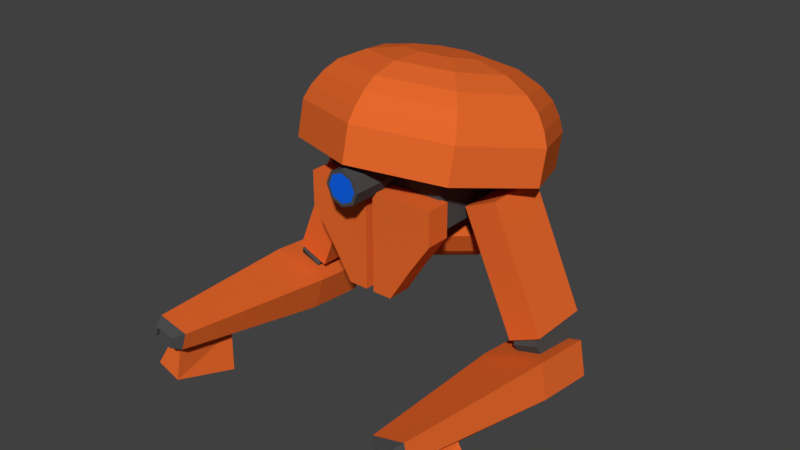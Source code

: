 # Source: Flyer.blend  (saved by Blender 2.77.0; exported with 4.5.12 LTS)
import bpy
from mathutils import Matrix  # noqa: F401  (used for matrix-valued properties, if any)

bpy.ops.wm.read_factory_settings(use_empty=True)
scene = bpy.context.scene
scene.name = 'Scene'

# ---- collections
col_collection_1 = bpy.data.collections.new('Collection 1'); scene.collection.children.link(col_collection_1)

# ---- materials (node trees are filled in below, after node groups)
mat_flyerblack = bpy.data.materials.new('Flyerblack')
mat_flyerblack.alpha_threshold = 0.0
mat_flyerblack.use_transparent_shadow = False
mat_flyerblack.diffuse_color = (0.07324, 0.07324, 0.07324, 1.0)
mat_flyerblack.roughness = 0.5
mat_flyerblack.line_color = (0.0, 0.0, 0.0, 1.0)
mat_flyerblue = bpy.data.materials.new('Flyerblue')
mat_flyerblue.alpha_threshold = 0.0
mat_flyerblue.use_transparent_shadow = False
mat_flyerblue.diffuse_color = (0.005988, 0.1229, 0.8, 1.0)
mat_flyerblue.roughness = 0.5
mat_flyerorange = bpy.data.materials.new('FLyerorange')
mat_flyerorange.alpha_threshold = 0.0
mat_flyerorange.use_transparent_shadow = False
mat_flyerorange.diffuse_color = (0.7874, 0.1391, 0.02587, 1.0)
mat_flyerorange.roughness = 0.5

# ---- material node trees

# ---- world
world_world = bpy.data.worlds.new('World'); scene.world = world_world
world_world.color = (0.05088, 0.05088, 0.05088)
world_world.use_sun_shadow = False
world_world.sun_shadow_jitter_overblur = 0.0
world_world.cycles.sampling_method = 'MANUAL'

# ---- meshes
me_cylinder_004 = bpy.data.meshes.new('Cylinder.004')
me_cylinder_004.from_pydata([(0.0, 0.0, -0.3197), (0.0, 0.1046, -0.3197), (0.0, 0.1046, 0.3197), (0.07397, 0.07397, -0.3197), (0.07397, 0.07397, 0.3197), (0.1046, -4.572e-09, -0.3197), (0.1046, -4.572e-09, 0.3197), (0.07397, -0.07397, -0.3197), (0.07397, -0.07397, 0.3197), (-9.145e-09, -0.1046, -0.3197), (-9.145e-09, -0.1046, 0.3197), (-0.07397, -0.07397, -0.3197), (-0.07397, -0.07397, 0.3197), (-0.1046, 1.247e-09, -0.3197), (-0.1046, 1.247e-09, 0.3197), (-0.07397, 0.07397, -0.3197), (-0.07397, 0.07397, 0.3197), (-1.296e-10, 0.08503, 0.3197), (-1.296e-10, 1.296e-10, 0.3197), (0.06013, 0.06013, 0.3197), (0.08503, -3.587e-09, 0.3197), (0.06013, -0.06013, 0.3197), (-7.563e-09, -0.08503, 0.3197), (-0.06013, -0.06013, 0.3197), (-0.08503, 1.144e-09, 0.3197), (-0.06013, 0.06013, 0.3197)], [], [(0, 1, 3), (12, 10, 22, 23), (1, 2, 4, 3), (0, 3, 5), (2, 16, 25, 17), (3, 4, 6, 5), (0, 5, 7), (10, 8, 21, 22), (5, 6, 8, 7), (0, 7, 9), (16, 14, 24, 25), (7, 8, 10, 9), (0, 9, 11), (8, 6, 20, 21), (9, 10, 12, 11), (0, 11, 13), (4, 2, 17, 19), (11, 12, 14, 13), (0, 13, 15), (14, 12, 23, 24), (13, 14, 16, 15), (0, 15, 1), (6, 4, 19, 20), (15, 16, 2, 1), (18, 19, 17), (18, 20, 19), (18, 21, 20), (18, 22, 21), (18, 23, 22), (18, 24, 23), (18, 25, 24), (18, 17, 25)])
me_cylinder_004.polygons.foreach_set('material_index', [0, 0, 0, 0, 0, 0, 0, 0, 0, 0, 0, 0, 0, 0, 0, 0, 0, 0, 0, 0, 0, 0, 0, 0, 1, 1, 1, 1, 1, 1, 1, 1])
me_cylinder_004.materials.append(mat_flyerblack)
me_cylinder_004.materials.append(mat_flyerblue)
me_cylinder_004.use_remesh_preserve_volume = False
me_cylinder_004.use_remesh_preserve_attributes = False
me_cylinder_004.use_mirror_vertex_groups = False
me_cylinder_004.update()
me_cube_007 = bpy.data.meshes.new('Cube.007')
me_cube_007.from_pydata([(-0.1851, -0.1851, -0.1008), (-0.1851, -0.1851, 0.1008), (-0.1851, 0.1851, -0.1008), (-0.1851, 0.1851, 0.1008), (0.1851, -0.1851, -0.1008), (0.1851, -0.1851, 0.1008), (0.1851, 0.1851, -0.1008), (0.1851, 0.1851, 0.1008), (0.5764, 0.1851, 0.1008), (0.5764, 0.1851, -0.1008), (0.5764, -0.1851, 0.1008), (0.5764, -0.1851, -0.1008)], [], [(1, 3, 2, 0), (3, 7, 6, 2), (4, 6, 9, 11), (5, 1, 0, 4), (0, 2, 6, 4), (5, 7, 3, 1), (8, 10, 11, 9), (7, 5, 10, 8), (6, 7, 8, 9), (5, 4, 11, 10)])
me_cube_007.materials.append(mat_flyerorange)
me_cube_007.use_remesh_preserve_volume = False
me_cube_007.use_remesh_preserve_attributes = False
me_cube_007.use_mirror_vertex_groups = False
me_cube_007.update()
me_cube_006 = bpy.data.meshes.new('Cube.006')
me_cube_006.from_pydata([(-0.1851, -0.1851, -0.1008), (-0.1851, -0.1851, 0.1008), (-0.1851, 0.1851, -0.1008), (-0.1851, 0.1851, 0.1008), (0.1851, -0.1851, -0.1008), (0.1851, -0.1851, 0.1008), (0.1851, 0.1851, -0.1008), (0.1851, 0.1851, 0.1008), (1.182, 0.0976, 0.05311), (1.182, 0.0976, -0.05311), (1.182, -0.0976, 0.05311), (1.182, -0.0976, -0.05311), (0.7719, 0.06873, 0.1159), (0.7719, -0.06487, 0.1159), (1.132, 0.03715, 0.09874), (1.132, -0.03328, 0.09874), (0.783, 0.14, 0.2963), (0.7795, -0.1507, 0.3369), (1.142, 0.08583, 0.2849), (1.14, -0.06738, 0.3063), (1.242, 0.06186, 0.04027), (1.242, 0.06186, -0.02658), (1.242, -0.06099, 0.04027), (1.242, -0.06099, -0.02658), (1.242, 0.05112, 0.03443), (1.242, 0.05112, -0.02074), (1.242, -0.05025, 0.03443), (1.242, -0.05025, -0.02074), (1.22, 0.05096, 0.03192), (1.22, 0.05096, -0.02324), (1.22, -0.05041, 0.03192), (1.22, -0.05041, -0.02324)], [], [(1, 3, 2, 0), (3, 7, 6, 2), (4, 6, 9, 11), (5, 1, 0, 4), (0, 2, 6, 4), (5, 7, 3, 1), (8, 10, 22, 20), (10, 8, 14, 15), (6, 7, 8, 9), (5, 4, 11, 10), (13, 15, 19, 17), (7, 5, 13, 12), (5, 10, 15, 13), (8, 7, 12, 14), (16, 17, 19, 18), (12, 13, 17, 16), (14, 12, 16, 18), (15, 14, 18, 19), (22, 23, 27, 26), (10, 11, 23, 22), (9, 8, 20, 21), (11, 9, 21, 23), (26, 27, 31, 30), (21, 20, 24, 25), (23, 21, 25, 27), (20, 22, 26, 24), (28, 30, 31, 29), (25, 24, 28, 29), (27, 25, 29, 31), (24, 26, 30, 28)])
me_cube_006.polygons.foreach_set('material_index', [0, 0, 0, 0, 0, 0, 1, 0, 0, 0, 0, 0, 0, 0, 0, 0, 0, 0, 1, 1, 1, 1, 1, 1, 1, 1, 1, 1, 1, 1])
me_cube_006.materials.append(mat_flyerorange)
me_cube_006.materials.append(mat_flyerblack)
me_cube_006.use_remesh_preserve_volume = False
me_cube_006.use_remesh_preserve_attributes = False
me_cube_006.use_mirror_vertex_groups = False
me_cube_006.update()
me_cylinder_003 = bpy.data.meshes.new('Cylinder.003')
me_cylinder_003.from_pydata([(0.0, 0.0, -0.0731), (0.0, 0.0, 0.0731), (0.0, 0.1787, -0.0731), (0.0, 0.1787, 0.0731), (0.1264, 0.1264, -0.0731), (0.1264, 0.1264, 0.0731), (0.1787, -7.813e-09, -0.0731), (0.1787, -7.813e-09, 0.0731), (0.1264, -0.1264, -0.0731), (0.1264, -0.1264, 0.0731), (-1.563e-08, -0.1787, -0.0731), (-1.563e-08, -0.1787, 0.0731), (-0.1264, -0.1264, -0.0731), (-0.1264, -0.1264, 0.0731), (-0.1787, 2.131e-09, -0.0731), (-0.1787, 2.131e-09, 0.0731), (-0.1264, 0.1264, -0.0731), (-0.1264, 0.1264, 0.0731)], [], [(0, 2, 4), (1, 5, 3), (2, 3, 5, 4), (0, 4, 6), (1, 7, 5), (4, 5, 7, 6), (0, 6, 8), (1, 9, 7), (6, 7, 9, 8), (0, 8, 10), (1, 11, 9), (8, 9, 11, 10), (0, 10, 12), (1, 13, 11), (10, 11, 13, 12), (0, 12, 14), (1, 15, 13), (12, 13, 15, 14), (0, 14, 16), (1, 17, 15), (14, 15, 17, 16), (0, 16, 2), (1, 3, 17), (16, 17, 3, 2)])
me_cylinder_003.materials.append(mat_flyerblack)
me_cylinder_003.use_remesh_preserve_volume = False
me_cylinder_003.use_remesh_preserve_attributes = False
me_cylinder_003.use_mirror_vertex_groups = False
me_cylinder_003.update()
me_cylinder_002 = bpy.data.meshes.new('Cylinder.002')
me_cylinder_002.from_pydata([(0.0, 0.0, -0.0731), (0.0, 0.0, 0.0731), (0.0, 0.1787, -0.0731), (0.0, 0.1787, 0.0731), (0.1264, 0.1264, -0.0731), (0.1264, 0.1264, 0.0731), (0.1787, -7.813e-09, -0.0731), (0.1787, -7.813e-09, 0.0731), (0.1264, -0.1264, -0.0731), (0.1264, -0.1264, 0.0731), (-1.563e-08, -0.1787, -0.0731), (-1.563e-08, -0.1787, 0.0731), (-0.1264, -0.1264, -0.0731), (-0.1264, -0.1264, 0.0731), (-0.1787, 2.131e-09, -0.0731), (-0.1787, 2.131e-09, 0.0731), (-0.1264, 0.1264, -0.0731), (-0.1264, 0.1264, 0.0731)], [], [(0, 2, 4), (1, 5, 3), (2, 3, 5, 4), (0, 4, 6), (1, 7, 5), (4, 5, 7, 6), (0, 6, 8), (1, 9, 7), (6, 7, 9, 8), (0, 8, 10), (1, 11, 9), (8, 9, 11, 10), (0, 10, 12), (1, 13, 11), (10, 11, 13, 12), (0, 12, 14), (1, 15, 13), (12, 13, 15, 14), (0, 14, 16), (1, 17, 15), (14, 15, 17, 16), (0, 16, 2), (1, 3, 17), (16, 17, 3, 2)])
me_cylinder_002.materials.append(mat_flyerblack)
me_cylinder_002.use_remesh_preserve_volume = False
me_cylinder_002.use_remesh_preserve_attributes = False
me_cylinder_002.use_mirror_vertex_groups = False
me_cylinder_002.update()
me_cube_005 = bpy.data.meshes.new('Cube.005')
me_cube_005.from_pydata([(-0.1851, -0.1851, -0.1008), (-0.1851, -0.1851, 0.1008), (-0.1851, 0.1851, -0.1008), (-0.1851, 0.1851, 0.1008), (0.1851, -0.1851, -0.1008), (0.1851, -0.1851, 0.1008), (0.1851, 0.1851, -0.1008), (0.1851, 0.1851, 0.1008), (1.182, 0.0976, 0.05311), (1.182, 0.0976, -0.05311), (1.182, -0.0976, 0.05311), (1.182, -0.0976, -0.05311), (0.7719, 0.06873, 0.1159), (0.7719, -0.06487, 0.1159), (1.132, 0.03715, 0.09874), (1.132, -0.03328, 0.09874), (0.783, 0.14, 0.2963), (0.7795, -0.1507, 0.3369), (1.142, 0.08583, 0.2849), (1.14, -0.06738, 0.3063), (1.224, 0.06974, 0.03795), (1.224, 0.06974, -0.03795), (1.224, -0.06974, 0.03796), (1.224, -0.06974, -0.03795), (1.224, 0.0528, 0.02874), (1.224, 0.0528, -0.02874), (1.224, -0.0528, 0.02874), (1.224, -0.0528, -0.02874), (1.196, 0.0528, 0.02874), (1.196, 0.0528, -0.02874), (1.196, -0.0528, 0.02874), (1.196, -0.0528, -0.02874)], [], [(1, 3, 2, 0), (3, 7, 6, 2), (4, 6, 9, 11), (5, 1, 0, 4), (0, 2, 6, 4), (5, 7, 3, 1), (10, 11, 23, 22), (10, 8, 14, 15), (6, 7, 8, 9), (5, 4, 11, 10), (13, 15, 19, 17), (7, 5, 13, 12), (5, 10, 15, 13), (8, 7, 12, 14), (16, 17, 19, 18), (12, 13, 17, 16), (14, 12, 16, 18), (15, 14, 18, 19), (22, 23, 27, 26), (9, 8, 20, 21), (11, 9, 21, 23), (8, 10, 22, 20), (27, 25, 29, 31), (21, 20, 24, 25), (23, 21, 25, 27), (20, 22, 26, 24), (28, 30, 31, 29), (24, 26, 30, 28), (26, 27, 31, 30), (25, 24, 28, 29)])
me_cube_005.polygons.foreach_set('material_index', [0, 0, 0, 0, 0, 0, 1, 0, 0, 0, 0, 0, 0, 0, 0, 0, 0, 0, 1, 1, 1, 1, 1, 1, 1, 1, 1, 1, 1, 1])
me_cube_005.materials.append(mat_flyerorange)
me_cube_005.materials.append(mat_flyerblack)
me_cube_005.use_remesh_preserve_volume = False
me_cube_005.use_remesh_preserve_attributes = False
me_cube_005.use_mirror_vertex_groups = False
me_cube_005.update()
me_cube_004 = bpy.data.meshes.new('Cube.004')
me_cube_004.from_pydata([(-0.1851, -0.1851, -0.1008), (-0.1851, -0.1851, 0.1008), (-0.1851, 0.1851, -0.1008), (-0.1851, 0.1851, 0.1008), (0.1851, -0.1851, -0.1008), (0.1851, -0.1851, 0.1008), (0.1851, 0.1851, -0.1008), (0.1851, 0.1851, 0.1008), (0.5764, 0.1851, 0.1008), (0.5764, 0.1851, -0.1008), (0.5764, -0.1851, 0.1008), (0.5764, -0.1851, -0.1008)], [], [(1, 3, 2, 0), (3, 7, 6, 2), (4, 6, 9, 11), (5, 1, 0, 4), (0, 2, 6, 4), (5, 7, 3, 1), (8, 10, 11, 9), (7, 5, 10, 8), (6, 7, 8, 9), (5, 4, 11, 10)])
me_cube_004.materials.append(mat_flyerorange)
me_cube_004.use_remesh_preserve_volume = False
me_cube_004.use_remesh_preserve_attributes = False
me_cube_004.use_mirror_vertex_groups = False
me_cube_004.update()
me_cylinder_001 = bpy.data.meshes.new('Cylinder.001')
me_cylinder_001.from_pydata([(0.0, 0.0, 0.01562), (0.0, 0.4625, 0.01562), (0.0, 0.4625, 0.1505), (0.327, 0.327, 0.01562), (0.327, 0.327, 0.1505), (0.4625, -2.022e-08, 0.01562), (0.4625, -2.022e-08, 0.1505), (0.327, -0.327, 0.01562), (0.327, -0.327, 0.1505), (-4.043e-08, -0.4625, 0.01562), (-4.043e-08, -0.4625, 0.1505), (-0.327, -0.327, 0.01562), (-0.327, -0.327, 0.1505), (-0.4625, 5.515e-09, 0.01562), (-0.4625, 5.515e-09, 0.1505), (-0.327, 0.327, 0.01562), (-0.327, 0.327, 0.1505), (8.138e-11, 0.4417, 0.2021), (-0.004682, 0.3581, 0.3017), (0.3123, 0.3123, 0.2021), (0.4417, -1.906e-08, 0.2021), (0.3123, -0.3123, 0.2021), (-3.853e-08, -0.4417, 0.2021), (-0.3123, -0.3123, 0.2021), (-0.4417, 5.514e-09, 0.2021), (-0.3123, 0.3123, 0.2021), (-1.631e-09, 0.4065, 0.256), (-0.004682, 0.2653, 0.3484), (0.2875, 0.2875, 0.256), (0.4065, -1.754e-08, 0.256), (0.2875, -0.2875, 0.256), (-3.717e-08, -0.4065, 0.256), (-0.2875, -0.2875, 0.256), (-0.4065, 5.076e-09, 0.256), (-0.2875, 0.2875, 0.256), (0.2487, 0.2531, 0.3017), (0.3537, -0.0002693, 0.3017), (0.2487, -0.2537, 0.3017), (-0.004682, -0.3586, 0.3017), (-0.2581, -0.2537, 0.3017), (-0.3631, -0.0002693, 0.3017), (-0.2581, 0.2531, 0.3017), (0.1831, 0.1875, 0.3484), (0.2609, -0.0002693, 0.3484), (0.1831, -0.1881, 0.3484), (-0.004682, -0.2659, 0.3484), (-0.1925, -0.1881, 0.3484), (-0.2703, -0.0002693, 0.3484), (-0.1925, 0.1875, 0.3484), (-0.004682, 0.1352, 0.3757), (-0.004682, -0.0002693, 0.3757), (0.09108, 0.09549, 0.3757), (0.1307, -0.0002693, 0.3757), (0.09108, -0.09603, 0.3757), (-0.004682, -0.1357, 0.3757), (-0.1004, -0.09603, 0.3757), (-0.1401, -0.0002693, 0.3757), (-0.1004, 0.09549, 0.3757)], [], [(0, 1, 3), (6, 4, 19, 20), (1, 2, 4, 3), (0, 3, 5), (12, 10, 22, 23), (3, 4, 6, 5), (0, 5, 7), (2, 16, 25, 17), (5, 6, 8, 7), (0, 7, 9), (10, 8, 21, 22), (7, 8, 10, 9), (0, 9, 11), (16, 14, 24, 25), (9, 10, 12, 11), (0, 11, 13), (8, 6, 20, 21), (11, 12, 14, 13), (0, 13, 15), (4, 2, 17, 19), (13, 14, 16, 15), (0, 15, 1), (14, 12, 23, 24), (15, 16, 2, 1), (23, 22, 31, 32), (24, 23, 32, 33), (25, 24, 33, 34), (19, 17, 26, 28), (20, 19, 28, 29), (17, 25, 34, 26), (21, 20, 29, 30), (22, 21, 30, 31), (28, 26, 18, 35), (29, 28, 35, 36), (26, 34, 41, 18), (30, 29, 36, 37), (31, 30, 37, 38), (32, 31, 38, 39), (33, 32, 39, 40), (34, 33, 40, 41), (35, 18, 27, 42), (36, 35, 42, 43), (18, 41, 48, 27), (37, 36, 43, 44), (38, 37, 44, 45), (39, 38, 45, 46), (40, 39, 46, 47), (41, 40, 47, 48), (42, 27, 49, 51), (43, 42, 51, 52), (27, 48, 57, 49), (44, 43, 52, 53), (45, 44, 53, 54), (46, 45, 54, 55), (47, 46, 55, 56), (48, 47, 56, 57), (50, 51, 49), (50, 52, 51), (50, 53, 52), (50, 54, 53), (50, 55, 54), (50, 56, 55), (50, 57, 56), (50, 49, 57)])
me_cylinder_001.materials.append(mat_flyerorange)
me_cylinder_001.use_remesh_preserve_volume = False
me_cylinder_001.use_remesh_preserve_attributes = False
me_cylinder_001.use_mirror_vertex_groups = False
me_cylinder_001.update()
me_cube_003 = bpy.data.meshes.new('Cube.003')
me_cube_003.from_pydata([(-0.1187, -0.07419, -0.2021), (-0.2552, -0.07419, 0.2021), (-0.1187, 0.07419, -0.2021), (-0.2552, 0.07419, 0.2021), (0.1187, -0.07419, -0.3935), (0.1187, -0.07419, 0.2021), (0.1187, 0.07419, -0.3935), (0.1187, 0.07419, 0.2021), (-0.2552, -0.07419, 0.0), (-0.2552, 0.07419, 0.0), (0.1187, 0.07419, 0.0), (0.1187, -0.07419, 0.0), (0.0, 0.07419, 0.2021), (0.0, 0.07419, -0.3935), (0.0, -0.07419, 0.2021), (0.0, -0.07419, -0.3935), (0.0, -0.07419, 0.0), (0.0, 0.07419, 0.0)], [], [(8, 9, 2, 0), (17, 10, 6, 13), (10, 11, 4, 6), (16, 8, 0, 15), (15, 13, 6, 4), (14, 12, 3, 1), (14, 1, 8, 16), (7, 5, 11, 10), (12, 7, 10, 17), (1, 3, 9, 8), (3, 12, 17, 9), (5, 14, 16, 11), (5, 7, 12, 14), (0, 2, 13, 15), (11, 16, 15, 4), (9, 17, 13, 2)])
me_cube_003.materials.append(mat_flyerorange)
me_cube_003.use_remesh_preserve_volume = False
me_cube_003.use_remesh_preserve_attributes = False
me_cube_003.use_mirror_vertex_groups = False
me_cube_003.update()
me_cube_002 = bpy.data.meshes.new('Cube.002')
me_cube_002.from_pydata([(-0.1187, -0.07419, -0.2021), (-0.2552, -0.07419, 0.2021), (-0.1187, 0.07419, -0.2021), (-0.2552, 0.07419, 0.2021), (0.1187, -0.07419, -0.3935), (0.1187, -0.07419, 0.2021), (0.1187, 0.07419, -0.3935), (0.1187, 0.07419, 0.2021), (-0.2552, -0.07419, 0.0), (-0.2552, 0.07419, 0.0), (0.1187, 0.07419, 0.0), (0.1187, -0.07419, 0.0), (0.0, 0.07419, 0.2021), (0.0, 0.07419, -0.3935), (0.0, -0.07419, 0.2021), (0.0, -0.07419, -0.3935), (0.0, -0.07419, 0.0), (0.0, 0.07419, 0.0)], [], [(8, 9, 2, 0), (17, 10, 6, 13), (10, 11, 4, 6), (16, 8, 0, 15), (15, 13, 6, 4), (14, 12, 3, 1), (14, 1, 8, 16), (7, 5, 11, 10), (12, 7, 10, 17), (1, 3, 9, 8), (3, 12, 17, 9), (5, 14, 16, 11), (5, 7, 12, 14), (0, 2, 13, 15), (11, 16, 15, 4), (9, 17, 13, 2)])
me_cube_002.materials.append(mat_flyerorange)
me_cube_002.use_remesh_preserve_volume = False
me_cube_002.use_remesh_preserve_attributes = False
me_cube_002.use_mirror_vertex_groups = False
me_cube_002.update()
me_cube_001 = bpy.data.meshes.new('Cube.001')
me_cube_001.from_pydata([(-0.3714, -0.3714, -0.2021), (-0.3714, -0.3714, 0.2021), (-0.3714, 0.3714, -0.2021), (-0.3714, 0.3714, 0.2021), (0.3714, -0.3714, -0.2021), (0.3714, -0.3714, 0.2021), (0.3714, 0.3714, -0.2021), (0.3714, 0.3714, 0.2021)], [], [(1, 3, 2, 0), (3, 7, 6, 2), (7, 5, 4, 6), (5, 1, 0, 4), (0, 2, 6, 4), (5, 7, 3, 1)])
me_cube_001.materials.append(mat_flyerblack)
me_cube_001.use_remesh_preserve_volume = False
me_cube_001.use_remesh_preserve_attributes = False
me_cube_001.use_mirror_vertex_groups = False
me_cube_001.update()
me_cylinder = bpy.data.meshes.new('Cylinder')
me_cylinder.from_pydata([(0.0, 0.0, 0.02421), (0.0, 0.717, 0.02421), (0.0, 0.717, 0.2333), (0.507, 0.507, 0.02421), (0.507, 0.507, 0.2333), (0.717, -3.134e-08, 0.02421), (0.717, -3.134e-08, 0.2333), (0.507, -0.507, 0.02421), (0.507, -0.507, 0.2333), (-6.269e-08, -0.717, 0.02421), (-6.269e-08, -0.717, 0.2333), (-0.507, -0.507, 0.02421), (-0.507, -0.507, 0.2333), (-0.717, 8.551e-09, 0.02421), (-0.717, 8.551e-09, 0.2333), (-0.507, 0.507, 0.02421), (-0.507, 0.507, 0.2333), (1.262e-10, 0.6847, 0.3133), (-0.007258, 0.5552, 0.4677), (0.4842, 0.4842, 0.3133), (0.6847, -2.955e-08, 0.3133), (0.4842, -0.4842, 0.3133), (-5.973e-08, -0.6847, 0.3133), (-0.4842, -0.4842, 0.3133), (-0.6847, 8.549e-09, 0.3133), (-0.4842, 0.4842, 0.3133), (-2.529e-09, 0.6302, 0.3969), (-0.007258, 0.4114, 0.5401), (0.4457, 0.4457, 0.3969), (0.6302, -2.72e-08, 0.3969), (0.4457, -0.4457, 0.3969), (-5.763e-08, -0.6302, 0.3969), (-0.4457, -0.4457, 0.3969), (-0.6302, 7.869e-09, 0.3969), (-0.4457, 0.4457, 0.3969), (0.3856, 0.3925, 0.4677), (0.5484, -0.0004175, 0.4677), (0.3856, -0.3933, 0.4677), (-0.007258, -0.556, 0.4677), (-0.4001, -0.3933, 0.4677), (-0.5629, -0.0004175, 0.4677), (-0.4001, 0.3925, 0.4677), (0.2839, 0.2908, 0.5401), (0.4045, -0.0004175, 0.5401), (0.2839, -0.2916, 0.5401), (-0.007258, -0.4122, 0.5401), (-0.2984, -0.2916, 0.5401), (-0.419, -0.0004175, 0.5401), (-0.2984, 0.2908, 0.5401), (-0.007258, 0.2095, 0.5824), (-0.007258, -0.0004175, 0.5824), (0.1412, 0.148, 0.5824), (0.2027, -0.0004175, 0.5824), (0.1412, -0.1489, 0.5824), (-0.007258, -0.2104, 0.5824), (-0.1557, -0.1489, 0.5824), (-0.2172, -0.0004175, 0.5824), (-0.1557, 0.148, 0.5824)], [], [(0, 1, 3), (6, 4, 19, 20), (1, 2, 4, 3), (0, 3, 5), (12, 10, 22, 23), (3, 4, 6, 5), (0, 5, 7), (2, 16, 25, 17), (5, 6, 8, 7), (0, 7, 9), (10, 8, 21, 22), (7, 8, 10, 9), (0, 9, 11), (16, 14, 24, 25), (9, 10, 12, 11), (0, 11, 13), (8, 6, 20, 21), (11, 12, 14, 13), (0, 13, 15), (4, 2, 17, 19), (13, 14, 16, 15), (0, 15, 1), (14, 12, 23, 24), (15, 16, 2, 1), (23, 22, 31, 32), (24, 23, 32, 33), (25, 24, 33, 34), (19, 17, 26, 28), (20, 19, 28, 29), (17, 25, 34, 26), (21, 20, 29, 30), (22, 21, 30, 31), (28, 26, 18, 35), (29, 28, 35, 36), (26, 34, 41, 18), (30, 29, 36, 37), (31, 30, 37, 38), (32, 31, 38, 39), (33, 32, 39, 40), (34, 33, 40, 41), (35, 18, 27, 42), (36, 35, 42, 43), (18, 41, 48, 27), (37, 36, 43, 44), (38, 37, 44, 45), (39, 38, 45, 46), (40, 39, 46, 47), (41, 40, 47, 48), (42, 27, 49, 51), (43, 42, 51, 52), (27, 48, 57, 49), (44, 43, 52, 53), (45, 44, 53, 54), (46, 45, 54, 55), (47, 46, 55, 56), (48, 47, 56, 57), (50, 51, 49), (50, 52, 51), (50, 53, 52), (50, 54, 53), (50, 55, 54), (50, 56, 55), (50, 57, 56), (50, 49, 57)])
me_cylinder.materials.append(mat_flyerorange)
me_cylinder.use_remesh_preserve_volume = False
me_cylinder.use_remesh_preserve_attributes = False
me_cylinder.use_mirror_vertex_groups = False
me_cylinder.update()

# ---- objects
ob_cylinder_004 = bpy.data.objects.new('Cylinder.004', me_cylinder_004)
ob_cube_006 = bpy.data.objects.new('Cube.006', me_cube_007)
ob_cube_005 = bpy.data.objects.new('Cube.005', me_cube_006)
ob_cylinder_003 = bpy.data.objects.new('Cylinder.003', me_cylinder_003)
ob_cylinder_002 = bpy.data.objects.new('Cylinder.002', me_cylinder_002)
ob_cube_004 = bpy.data.objects.new('Cube.004', me_cube_005)
ob_cube_003 = bpy.data.objects.new('Cube.003', me_cube_004)
ob_cylinder_001 = bpy.data.objects.new('Cylinder.001', me_cylinder_001)
ob_cube_002 = bpy.data.objects.new('Cube.002', me_cube_003)
ob_cube_001 = bpy.data.objects.new('Cube.001', me_cube_002)
ob_cube = bpy.data.objects.new('Cube', me_cube_001)
ob_cylinder = bpy.data.objects.new('Cylinder', me_cylinder)

# ---- transforms, parenting, visibility, modifiers, constraints
ob_cylinder_004.location = (-0.01173, -0.4015, 1.521)
ob_cylinder_004.rotation_euler = (1.571, -0.0, 0.0)
ob_cylinder_004.lineart.crease_threshold = 0.0
ob_cube_006.location = (-0.5066, -0.04636, 1.226)
ob_cube_006.rotation_euler = (-0.0, 1.951, -0.0)
ob_cube_006.lineart.crease_threshold = 0.0
ob_cube_005.location = (-0.7778, -0.138, 0.5289)
ob_cube_005.rotation_euler = (-0.2291, 3.25, 1.603)
ob_cube_005.lineart.crease_threshold = 0.0
ob_cylinder_003.location = (-0.7452, -0.04739, 0.665)
ob_cylinder_003.rotation_euler = (2.073, -0.01455, 1.557)
ob_cylinder_003.lineart.crease_threshold = 0.0
ob_cylinder_002.location = (0.8134, -0.04739, 0.6785)
ob_cylinder_002.rotation_euler = (1.265, -0.01981, 1.572)
ob_cylinder_002.lineart.crease_threshold = 0.0
ob_cube_004.location = (0.8273, -0.138, 0.5173)
ob_cube_004.rotation_euler = (0.2556, 3.253, 1.549)
ob_cube_004.lineart.crease_threshold = 0.0
ob_cube_003.location = (0.5726, -0.04636, 1.239)
ob_cube_003.rotation_euler = (0.0, 1.143, 0.0)
ob_cube_003.lineart.crease_threshold = 0.0
ob_cylinder_001.location = (0.007362, 0.1831, 1.286)
ob_cylinder_001.rotation_euler = (-2.638, -0.0, 0.0)
ob_cylinder_001.lineart.crease_threshold = 0.0
ob_cube_002.location = (0.1602, -0.4742, 1.255)
ob_cube_002.rotation_euler = (0.0, -0.0, 3.142)
ob_cube_002.lineart.crease_threshold = 0.0
ob_cube_001.location = (-0.1243, -0.4742, 1.255)
ob_cube_001.lineart.crease_threshold = 0.0
ob_cube.location = (0.005328, -0.04035, 1.474)
ob_cube.lineart.crease_threshold = 0.0
ob_cylinder.location = (0.005328, -0.04035, 1.47)
ob_cylinder.rotation_euler = (-0.2362, -0.0, 0.0)
ob_cylinder.lineart.crease_threshold = 0.0

# ---- collection membership
col_collection_1.objects.link(ob_cylinder_004)
col_collection_1.objects.link(ob_cube_006)
col_collection_1.objects.link(ob_cube_005)
col_collection_1.objects.link(ob_cylinder_003)
col_collection_1.objects.link(ob_cylinder_002)
col_collection_1.objects.link(ob_cube_004)
col_collection_1.objects.link(ob_cube_003)
col_collection_1.objects.link(ob_cylinder_001)
col_collection_1.objects.link(ob_cube_002)
col_collection_1.objects.link(ob_cube_001)
col_collection_1.objects.link(ob_cube)
col_collection_1.objects.link(ob_cylinder)

# ---- scene / render settings (as saved in the file)
scene.frame_start = 1; scene.frame_end = 250; scene.frame_set(1)
scene.render.engine = 'BLENDER_EEVEE_NEXT'
scene.render.resolution_percentage = 50
scene.render.dither_intensity = 0.0
scene.cycles.use_denoising = False
scene.cycles.samples = 128
scene.cycles.sampling_pattern = 'TABULATED_SOBOL'
scene.cycles.light_sampling_threshold = 0.0
scene.cycles.use_adaptive_sampling = False
scene.cycles.use_light_tree = False
scene.cycles.blur_glossy = 0.0
scene.cycles.sample_clamp_indirect = 0.0
scene.view_settings.view_transform = 'Standard'
bpy.context.view_layer.update()

# ---- added for rendering (the .blend has no active camera and no usable light): camera, sun
cam_auto = bpy.data.cameras.new('AutoCamera')
cam_auto.lens = 50.0
cam_auto.sensor_width = 36.0
cam_auto.clip_end = 1000.0
ob_auto_camera = bpy.data.objects.new('AutoCamera', cam_auto)
scene.collection.objects.link(ob_auto_camera)
ob_auto_camera.location = (3.45655, -4.42394, 3.90844)
ob_auto_camera.rotation_euler = (1.09748, -7.21219e-08, 0.694738)
scene.camera = ob_auto_camera
light_auto_sun = bpy.data.lights.new('AutoSun', 'SUN')
light_auto_sun.energy = 3.0
light_auto_sun.angle = 0.0523599
ob_auto_sun = bpy.data.objects.new('AutoSun', light_auto_sun)
scene.collection.objects.link(ob_auto_sun)
ob_auto_sun.rotation_euler = (0.872665, 0.174533, 0.523599)
bpy.context.view_layer.update()
